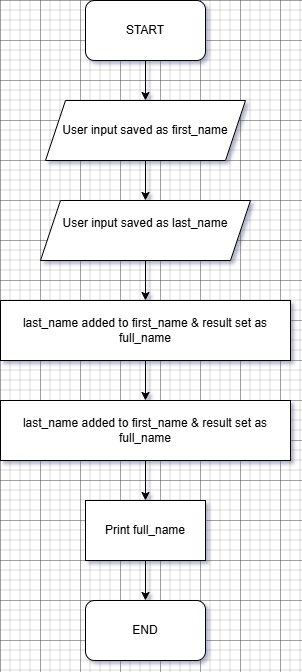

The diagram above was exported from draw.io. Its source (the exported page's mxGraphModel, read from the mxfile embedded in the PNG):
<mxGraphModel dx="1044" dy="527" grid="1" gridSize="10" guides="1" tooltips="1" connect="1" arrows="1" fold="1" page="1" pageScale="1" pageWidth="850" pageHeight="1100" math="0" shadow="0" adaptiveColors="auto">
  <root>
    <mxCell id="0" />
    <mxCell id="1" parent="0" />
    <mxCell id="OM7xkewIT87lFSJUFUmG-6" style="edgeStyle=orthogonalEdgeStyle;rounded=0;orthogonalLoop=1;jettySize=auto;html=1;exitX=0.5;exitY=1;exitDx=0;exitDy=0;entryX=0.5;entryY=0;entryDx=0;entryDy=0;labelBackgroundColor=none;fontColor=default;" parent="1" source="OM7xkewIT87lFSJUFUmG-1" target="OM7xkewIT87lFSJUFUmG-2" edge="1">
      <mxGeometry relative="1" as="geometry" />
    </mxCell>
    <mxCell id="OM7xkewIT87lFSJUFUmG-1" value="START" style="rounded=1;whiteSpace=wrap;html=1;labelBackgroundColor=none;" parent="1" vertex="1">
      <mxGeometry x="365" y="40" width="120" height="60" as="geometry" />
    </mxCell>
    <mxCell id="OM7xkewIT87lFSJUFUmG-7" style="edgeStyle=orthogonalEdgeStyle;rounded=0;orthogonalLoop=1;jettySize=auto;html=1;exitX=0.5;exitY=1;exitDx=0;exitDy=0;entryX=0.5;entryY=0;entryDx=0;entryDy=0;labelBackgroundColor=none;fontColor=default;" parent="1" source="OM7xkewIT87lFSJUFUmG-2" target="OM7xkewIT87lFSJUFUmG-3" edge="1">
      <mxGeometry relative="1" as="geometry" />
    </mxCell>
    <mxCell id="OM7xkewIT87lFSJUFUmG-2" value="User input saved as first_name" style="shape=parallelogram;perimeter=parallelogramPerimeter;whiteSpace=wrap;html=1;fixedSize=1;labelBackgroundColor=none;" parent="1" vertex="1">
      <mxGeometry x="325" y="140" width="200" height="60" as="geometry" />
    </mxCell>
    <mxCell id="OM7xkewIT87lFSJUFUmG-8" style="edgeStyle=orthogonalEdgeStyle;rounded=0;orthogonalLoop=1;jettySize=auto;html=1;exitX=0.5;exitY=1;exitDx=0;exitDy=0;entryX=0.5;entryY=0;entryDx=0;entryDy=0;labelBackgroundColor=none;fontColor=default;" parent="1" source="OM7xkewIT87lFSJUFUmG-3" target="OM7xkewIT87lFSJUFUmG-4" edge="1">
      <mxGeometry relative="1" as="geometry" />
    </mxCell>
    <mxCell id="OM7xkewIT87lFSJUFUmG-3" value="User input saved as last_name&lt;div&gt;&lt;br&gt;&lt;/div&gt;" style="shape=parallelogram;perimeter=parallelogramPerimeter;whiteSpace=wrap;html=1;fixedSize=1;labelBackgroundColor=none;" parent="1" vertex="1">
      <mxGeometry x="320" y="240" width="210" height="60" as="geometry" />
    </mxCell>
    <mxCell id="OM7xkewIT87lFSJUFUmG-9" value="" style="edgeStyle=orthogonalEdgeStyle;rounded=0;orthogonalLoop=1;jettySize=auto;html=1;labelBackgroundColor=none;fontColor=default;" parent="1" source="OM7xkewIT87lFSJUFUmG-4" target="OM7xkewIT87lFSJUFUmG-5" edge="1">
      <mxGeometry relative="1" as="geometry" />
    </mxCell>
    <mxCell id="OM7xkewIT87lFSJUFUmG-4" value="last_name added to first_name &amp;amp;&amp;nbsp;&lt;span style=&quot;background-color: transparent; color: light-dark(rgb(0, 0, 0), rgb(255, 255, 255));&quot;&gt;result set as full_name&lt;/span&gt;" style="rounded=0;whiteSpace=wrap;html=1;labelBackgroundColor=none;" parent="1" vertex="1">
      <mxGeometry x="280" y="340" width="290" height="60" as="geometry" />
    </mxCell>
    <mxCell id="OM7xkewIT87lFSJUFUmG-13" value="" style="edgeStyle=orthogonalEdgeStyle;rounded=0;orthogonalLoop=1;jettySize=auto;html=1;labelBackgroundColor=none;fontColor=default;" parent="1" source="OM7xkewIT87lFSJUFUmG-5" target="OM7xkewIT87lFSJUFUmG-10" edge="1">
      <mxGeometry relative="1" as="geometry" />
    </mxCell>
    <mxCell id="OM7xkewIT87lFSJUFUmG-5" value="last_name added to first_name &amp;amp;&amp;nbsp;&lt;span style=&quot;background-color: transparent; color: light-dark(rgb(0, 0, 0), rgb(255, 255, 255));&quot;&gt;result set as full_name&lt;/span&gt;" style="rounded=0;whiteSpace=wrap;html=1;labelBackgroundColor=none;" parent="1" vertex="1">
      <mxGeometry x="280" y="440" width="290" height="60" as="geometry" />
    </mxCell>
    <mxCell id="OM7xkewIT87lFSJUFUmG-12" style="edgeStyle=orthogonalEdgeStyle;rounded=0;orthogonalLoop=1;jettySize=auto;html=1;exitX=0.5;exitY=1;exitDx=0;exitDy=0;entryX=0.5;entryY=0;entryDx=0;entryDy=0;labelBackgroundColor=none;fontColor=default;" parent="1" source="OM7xkewIT87lFSJUFUmG-10" target="OM7xkewIT87lFSJUFUmG-11" edge="1">
      <mxGeometry relative="1" as="geometry" />
    </mxCell>
    <mxCell id="OM7xkewIT87lFSJUFUmG-10" value="Print full_name" style="rounded=0;whiteSpace=wrap;html=1;labelBackgroundColor=none;" parent="1" vertex="1">
      <mxGeometry x="365" y="540" width="120" height="60" as="geometry" />
    </mxCell>
    <mxCell id="OM7xkewIT87lFSJUFUmG-11" value="END" style="rounded=1;whiteSpace=wrap;html=1;labelBackgroundColor=none;" parent="1" vertex="1">
      <mxGeometry x="365" y="640" width="120" height="60" as="geometry" />
    </mxCell>
  </root>
</mxGraphModel>